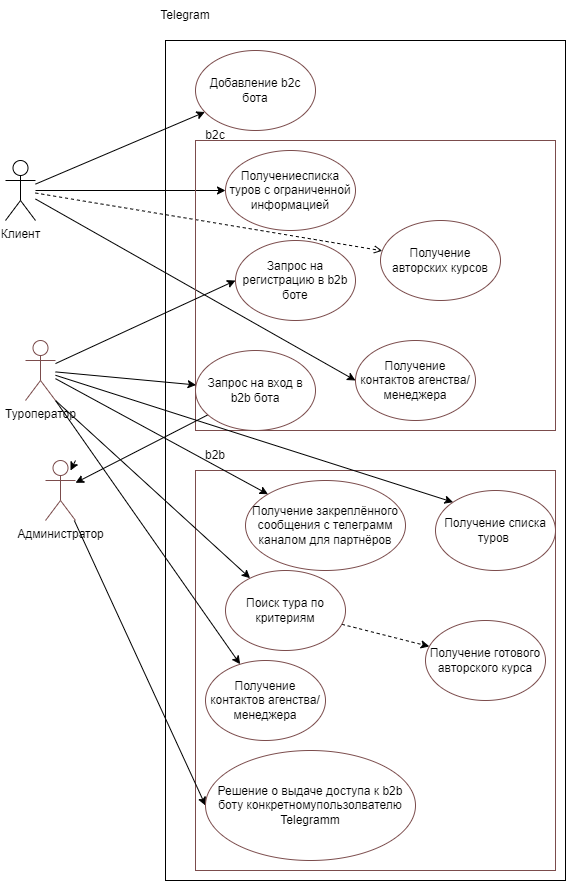

The diagram above was exported from draw.io. Its source (the exported page's mxGraphModel, read from the mxfile embedded in the PNG):
<mxGraphModel dx="1045" dy="802" grid="1" gridSize="10" guides="1" tooltips="1" connect="1" arrows="1" fold="1" page="1" pageScale="1" pageWidth="850" pageHeight="1100" background="#ffffff" math="0" shadow="0">
  <root>
    <mxCell id="0" />
    <mxCell id="1" parent="0" />
    <mxCell id="104" style="edgeStyle=none;html=1;strokeColor=#000000;fontColor=#000000;" parent="1" source="107" target="123" edge="1">
      <mxGeometry relative="1" as="geometry" />
    </mxCell>
    <mxCell id="105" style="edgeStyle=none;html=1;strokeColor=#000000;fontColor=#000000;dashed=1;endArrow=open;endFill=0;" parent="1" source="107" target="120" edge="1">
      <mxGeometry relative="1" as="geometry" />
    </mxCell>
    <mxCell id="106" style="edgeStyle=none;html=1;entryX=0;entryY=0.5;entryDx=0;entryDy=0;strokeColor=#000000;fontColor=#000000;endArrow=classic;endFill=1;" parent="1" source="107" target="137" edge="1">
      <mxGeometry relative="1" as="geometry" />
    </mxCell>
    <mxCell id="107" value="&lt;font color=&quot;#000000&quot;&gt;Клиент&lt;/font&gt;" style="shape=umlActor;verticalLabelPosition=bottom;verticalAlign=top;html=1;outlineConnect=0;fillColor=none;strokeColor=#000000;" parent="1" vertex="1">
      <mxGeometry x="120" y="190" width="30" height="60" as="geometry" />
    </mxCell>
    <mxCell id="108" value="" style="rounded=0;whiteSpace=wrap;html=1;strokeColor=#000000;fillColor=none;fontColor=#000000;" parent="1" vertex="1">
      <mxGeometry x="280" y="70" width="400" height="840" as="geometry" />
    </mxCell>
    <mxCell id="109" value="Telegram" style="text;html=1;strokeColor=none;fillColor=none;align=center;verticalAlign=middle;whiteSpace=wrap;rounded=0;fontColor=#000000;" parent="1" vertex="1">
      <mxGeometry x="270" y="30" width="60" height="30" as="geometry" />
    </mxCell>
    <mxCell id="110" value="Добавление b2c бота" style="ellipse;whiteSpace=wrap;html=1;strokeColor=#7b4c4c;fontColor=#000000;fillColor=none;" parent="1" vertex="1">
      <mxGeometry x="310" y="80" width="120" height="80" as="geometry" />
    </mxCell>
    <mxCell id="111" style="edgeStyle=none;html=1;fontColor=#000000;strokeColor=#000000;" parent="1" source="107" target="110" edge="1">
      <mxGeometry relative="1" as="geometry" />
    </mxCell>
    <mxCell id="112" value="" style="rounded=0;whiteSpace=wrap;html=1;strokeColor=#7b4c4c;fontColor=#000000;fillColor=none;" parent="1" vertex="1">
      <mxGeometry x="310" y="170" width="360" height="290" as="geometry" />
    </mxCell>
    <mxCell id="113" value="" style="rounded=0;whiteSpace=wrap;html=1;strokeColor=#7b4c4c;fontColor=#000000;fillColor=none;" parent="1" vertex="1">
      <mxGeometry x="310" y="500" width="360" height="400" as="geometry" />
    </mxCell>
    <mxCell id="114" value="b2c" style="text;html=1;strokeColor=none;fillColor=none;align=center;verticalAlign=middle;whiteSpace=wrap;rounded=0;fontColor=#000000;" parent="1" vertex="1">
      <mxGeometry x="300" y="150" width="60" height="30" as="geometry" />
    </mxCell>
    <mxCell id="115" value="b2b" style="text;html=1;strokeColor=none;fillColor=none;align=center;verticalAlign=middle;whiteSpace=wrap;rounded=0;fontColor=#000000;" parent="1" vertex="1">
      <mxGeometry x="300" y="470" width="60" height="30" as="geometry" />
    </mxCell>
    <mxCell id="116" value="Запрос на регистрацию в b2b боте" style="ellipse;whiteSpace=wrap;html=1;strokeColor=#7b4c4c;fontColor=#000000;fillColor=none;" parent="1" vertex="1">
      <mxGeometry x="350" y="270" width="120" height="80" as="geometry" />
    </mxCell>
    <mxCell id="117" value="" style="edgeStyle=none;html=1;fontColor=#000000;" parent="1" source="119" edge="1">
      <mxGeometry relative="1" as="geometry">
        <mxPoint x="185" y="500" as="targetPoint" />
      </mxGeometry>
    </mxCell>
    <mxCell id="118" style="edgeStyle=none;html=1;strokeColor=#000000;fontColor=#000000;endArrow=classic;endFill=1;entryX=0;entryY=0.5;entryDx=0;entryDy=0;" parent="1" source="119" target="131" edge="1">
      <mxGeometry relative="1" as="geometry" />
    </mxCell>
    <mxCell id="119" value="Администратор" style="shape=umlActor;verticalLabelPosition=bottom;verticalAlign=top;html=1;outlineConnect=0;strokeColor=#7b4c4c;fontColor=#000000;fillColor=none;" parent="1" vertex="1">
      <mxGeometry x="160" y="490" width="30" height="60" as="geometry" />
    </mxCell>
    <mxCell id="120" value="Получение авторских курсов" style="ellipse;whiteSpace=wrap;html=1;strokeColor=#7b4c4c;fontColor=#000000;fillColor=none;" parent="1" vertex="1">
      <mxGeometry x="495" y="250" width="120" height="80" as="geometry" />
    </mxCell>
    <mxCell id="121" style="edgeStyle=none;html=1;strokeColor=#000000;fontColor=#000000;" parent="1" source="122" target="119" edge="1">
      <mxGeometry relative="1" as="geometry" />
    </mxCell>
    <mxCell id="122" value="Запрос на вход в b2b бота" style="ellipse;whiteSpace=wrap;html=1;strokeColor=#7b4c4c;fontColor=#000000;fillColor=none;" parent="1" vertex="1">
      <mxGeometry x="310" y="380" width="120" height="80" as="geometry" />
    </mxCell>
    <mxCell id="123" value="Получениесписка туров с ограниченной информацией" style="ellipse;whiteSpace=wrap;html=1;strokeColor=#7b4c4c;fontColor=#000000;fillColor=none;" parent="1" vertex="1">
      <mxGeometry x="340" y="180" width="130" height="80" as="geometry" />
    </mxCell>
    <mxCell id="124" style="edgeStyle=none;html=1;entryX=0;entryY=0.5;entryDx=0;entryDy=0;strokeColor=#000000;fontColor=#000000;" parent="1" source="130" target="116" edge="1">
      <mxGeometry relative="1" as="geometry" />
    </mxCell>
    <mxCell id="125" style="edgeStyle=none;html=1;strokeColor=#000000;fontColor=#000000;" parent="1" source="130" target="122" edge="1">
      <mxGeometry relative="1" as="geometry" />
    </mxCell>
    <mxCell id="126" style="edgeStyle=none;html=1;strokeColor=#000000;fontColor=#000000;endArrow=classic;endFill=1;entryX=0;entryY=0;entryDx=0;entryDy=0;" parent="1" source="130" target="132" edge="1">
      <mxGeometry relative="1" as="geometry" />
    </mxCell>
    <mxCell id="127" style="edgeStyle=none;html=1;strokeColor=#000000;fontColor=#000000;endArrow=classic;endFill=1;exitX=1;exitY=1;exitDx=0;exitDy=0;exitPerimeter=0;" parent="1" source="130" target="134" edge="1">
      <mxGeometry relative="1" as="geometry" />
    </mxCell>
    <mxCell id="128" style="edgeStyle=none;html=1;strokeColor=#000000;fontColor=#000000;endArrow=classic;endFill=1;" parent="1" source="130" target="135" edge="1">
      <mxGeometry relative="1" as="geometry" />
    </mxCell>
    <mxCell id="129" style="edgeStyle=none;html=1;strokeColor=#000000;fontColor=#000000;endArrow=classic;endFill=1;exitX=1;exitY=1;exitDx=0;exitDy=0;exitPerimeter=0;" parent="1" source="130" target="138" edge="1">
      <mxGeometry relative="1" as="geometry" />
    </mxCell>
    <mxCell id="130" value="Туроператор" style="shape=umlActor;verticalLabelPosition=bottom;verticalAlign=top;html=1;outlineConnect=0;strokeColor=#7b4c4c;fontColor=#000000;fillColor=none;" parent="1" vertex="1">
      <mxGeometry x="140" y="370" width="30" height="60" as="geometry" />
    </mxCell>
    <mxCell id="131" value="Решение о выдаче доступа к b2b боту конкретномупользолвателю Telegramm" style="ellipse;whiteSpace=wrap;html=1;strokeColor=#7b4c4c;fontColor=#000000;fillColor=none;" parent="1" vertex="1">
      <mxGeometry x="320" y="780" width="210" height="110" as="geometry" />
    </mxCell>
    <mxCell id="132" value="Получение списка туров&amp;nbsp;" style="ellipse;whiteSpace=wrap;html=1;strokeColor=#7b4c4c;fontColor=#000000;fillColor=none;" parent="1" vertex="1">
      <mxGeometry x="550" y="520" width="120" height="80" as="geometry" />
    </mxCell>
    <mxCell id="133" style="edgeStyle=none;html=1;strokeColor=#000000;fontColor=#000000;endArrow=classic;endFill=1;dashed=1;" parent="1" source="134" target="136" edge="1">
      <mxGeometry relative="1" as="geometry" />
    </mxCell>
    <mxCell id="134" value="Поиск тура по критериям" style="ellipse;whiteSpace=wrap;html=1;strokeColor=#7b4c4c;fontColor=#000000;fillColor=none;" parent="1" vertex="1">
      <mxGeometry x="340" y="600" width="120" height="80" as="geometry" />
    </mxCell>
    <mxCell id="135" value="Получение закреплённого сообщения с телеграмм каналом для партнёров" style="ellipse;whiteSpace=wrap;html=1;strokeColor=#7b4c4c;fontColor=#000000;fillColor=none;" parent="1" vertex="1">
      <mxGeometry x="360" y="510" width="160" height="90" as="geometry" />
    </mxCell>
    <mxCell id="136" value="Получение готового авторского курса" style="ellipse;whiteSpace=wrap;html=1;strokeColor=#7b4c4c;fontColor=#000000;fillColor=none;" parent="1" vertex="1">
      <mxGeometry x="540" y="650" width="120" height="80" as="geometry" />
    </mxCell>
    <mxCell id="137" value="Получение контактов агенства/менеджера" style="ellipse;whiteSpace=wrap;html=1;strokeColor=#7b4c4c;fontColor=#000000;fillColor=none;" parent="1" vertex="1">
      <mxGeometry x="470" y="370" width="120" height="80" as="geometry" />
    </mxCell>
    <mxCell id="138" value="Получение контактов агенства/менеджера" style="ellipse;whiteSpace=wrap;html=1;strokeColor=#7b4c4c;fontColor=#000000;fillColor=none;" parent="1" vertex="1">
      <mxGeometry x="320" y="690" width="120" height="80" as="geometry" />
    </mxCell>
  </root>
</mxGraphModel>